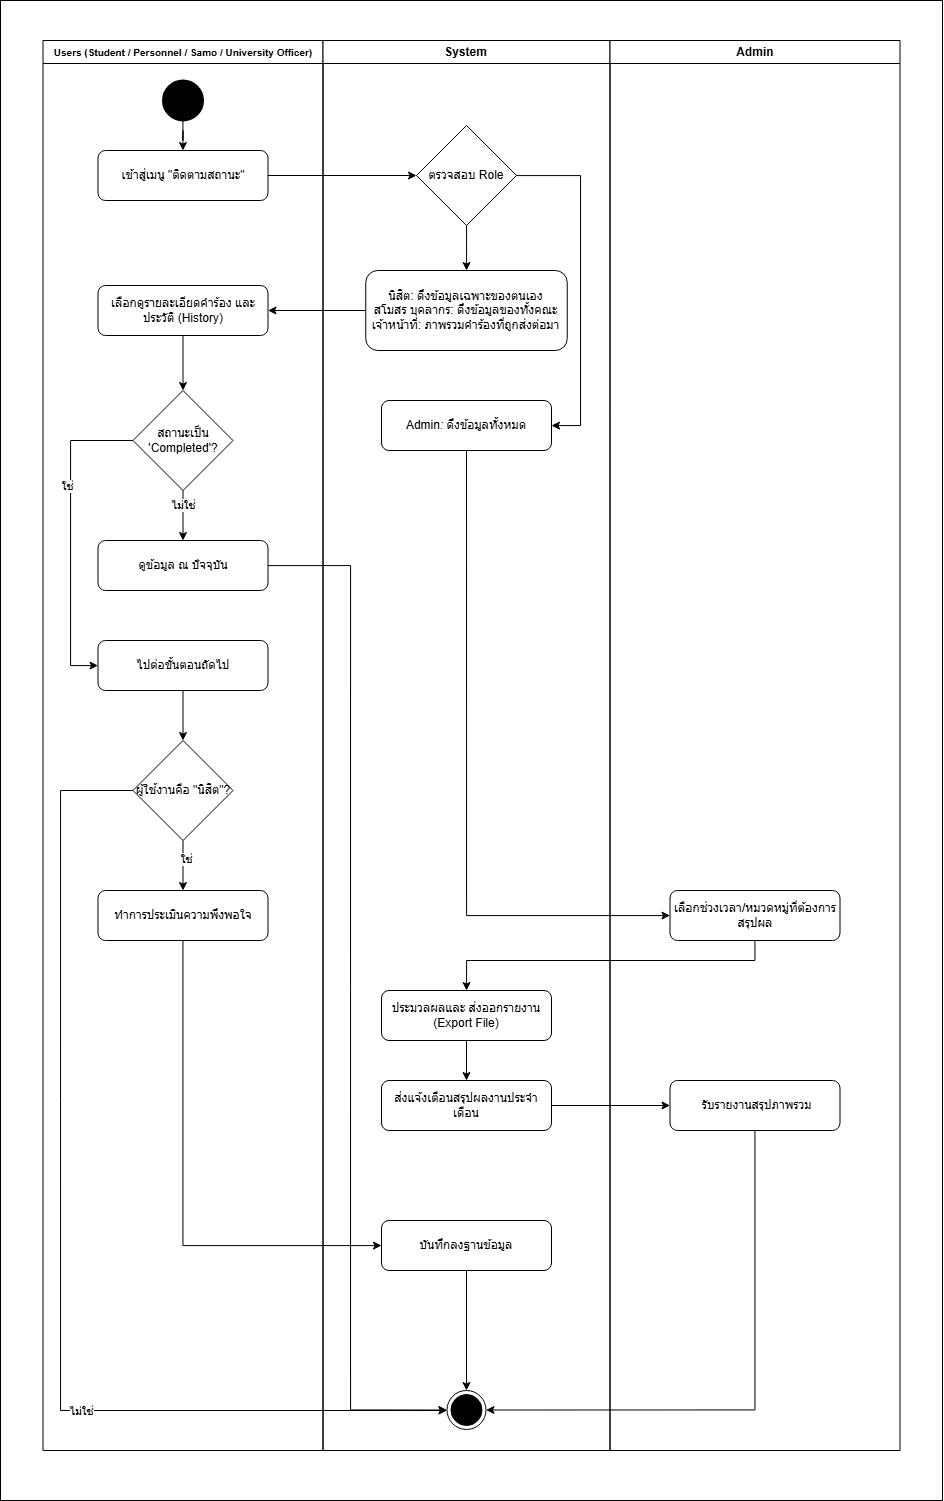

The diagram above was exported from draw.io. Its source (the exported page's mxGraphModel, read from the mxfile embedded in the PNG):
<mxGraphModel dx="1895" dy="958" grid="1" gridSize="10" guides="1" tooltips="1" connect="1" arrows="1" fold="1" page="1" pageScale="1" pageWidth="827" pageHeight="1169" math="0" shadow="0">
  <root>
    <mxCell id="0" />
    <mxCell id="1" parent="0" />
    <mxCell id="LisUPutieNMgh6i62jDw-1" parent="1" style="rounded=0;whiteSpace=wrap;html=1;" value="" vertex="1">
      <mxGeometry height="1500" width="942" x="90" y="60" as="geometry" />
    </mxCell>
    <mxCell id="10TkaT-GMWZGB8NW9_8i-13" parent="1" style="swimlane;whiteSpace=wrap;html=1;startSize=23;" value="&lt;font style=&quot;font-size: 10px;&quot;&gt;Users (Student / Personnel / Samo /&amp;nbsp;University Officer)&lt;/font&gt;" vertex="1">
      <mxGeometry height="1410" width="280" x="132.5" y="100" as="geometry" />
    </mxCell>
    <mxCell id="10TkaT-GMWZGB8NW9_8i-14" parent="10TkaT-GMWZGB8NW9_8i-13" style="strokeWidth=2;html=1;shape=mxgraph.flowchart.start_2;whiteSpace=wrap;fillColor=#000000;" value="" vertex="1">
      <mxGeometry height="40" width="40" x="120" y="40" as="geometry" />
    </mxCell>
    <mxCell id="10TkaT-GMWZGB8NW9_8i-15" parent="10TkaT-GMWZGB8NW9_8i-13" style="rounded=1;whiteSpace=wrap;html=1;" value="เข้าสู่เมนู &quot;ติดตามสถานะ&quot;" vertex="1">
      <mxGeometry height="50" width="170" x="55" y="110" as="geometry" />
    </mxCell>
    <mxCell id="10TkaT-GMWZGB8NW9_8i-16" edge="1" parent="10TkaT-GMWZGB8NW9_8i-13" source="10TkaT-GMWZGB8NW9_8i-14" style="edgeStyle=orthogonalEdgeStyle;rounded=0;orthogonalLoop=1;jettySize=auto;html=1;" target="10TkaT-GMWZGB8NW9_8i-15" value="">
      <mxGeometry relative="1" as="geometry" />
    </mxCell>
    <mxCell id="SwvDPZUCx0vBYftGbNA6-5" parent="10TkaT-GMWZGB8NW9_8i-13" style="rounded=1;whiteSpace=wrap;html=1;align=center;" value="เลือกดูรายละเอียดคำร้อง และประวัติ (History)" vertex="1">
      <mxGeometry height="50" width="170" x="55" y="245" as="geometry" />
    </mxCell>
    <mxCell id="SwvDPZUCx0vBYftGbNA6-7" parent="10TkaT-GMWZGB8NW9_8i-13" style="rhombus;whiteSpace=wrap;html=1;" value="สถานะเป็น 'Completed'?" vertex="1">
      <mxGeometry height="100" width="100" x="90" y="350" as="geometry" />
    </mxCell>
    <mxCell id="SwvDPZUCx0vBYftGbNA6-8" edge="1" parent="10TkaT-GMWZGB8NW9_8i-13" source="SwvDPZUCx0vBYftGbNA6-5" style="edgeStyle=orthogonalEdgeStyle;rounded=0;orthogonalLoop=1;jettySize=auto;html=1;" target="SwvDPZUCx0vBYftGbNA6-7" value="">
      <mxGeometry relative="1" as="geometry" />
    </mxCell>
    <mxCell id="SwvDPZUCx0vBYftGbNA6-14" parent="10TkaT-GMWZGB8NW9_8i-13" style="rhombus;whiteSpace=wrap;html=1;" value="ผู้ใช้งานคือ &quot;นิสิต&quot;?" vertex="1">
      <mxGeometry height="100" width="100" x="90" y="700" as="geometry" />
    </mxCell>
    <mxCell id="10TkaT-GMWZGB8NW9_8i-18" parent="1" style="swimlane;whiteSpace=wrap;html=1;startSize=23;" value="System" vertex="1">
      <mxGeometry height="1410" width="287" x="412.5" y="100" as="geometry" />
    </mxCell>
    <mxCell id="10TkaT-GMWZGB8NW9_8i-19" parent="10TkaT-GMWZGB8NW9_8i-18" style="rounded=1;whiteSpace=wrap;html=1;align=center;" value="&lt;span data-path-to-node=&quot;2,2,1,2&quot; data-index-in-node=&quot;3&quot;&gt;นิสิต:&amp;nbsp;&lt;/span&gt;ดึงข้อมูลเฉพาะของตนเอง&lt;div&gt;&lt;span data-path-to-node=&quot;2,2,1,4&quot; data-index-in-node=&quot;3&quot;&gt;สโมสร บุคลากร:&lt;/span&gt; ดึงข้อมูลของทั้งคณะ&lt;/div&gt;&lt;div&gt;เจ้าหน้าที่:&amp;nbsp;ภาพรวมคำร้องที่ถูกส่งต่อมา&lt;/div&gt;" vertex="1">
      <mxGeometry height="80" width="201.5" x="42.75" y="230" as="geometry" />
    </mxCell>
    <mxCell id="S8NiAFJBc68ECJ1M6Rtm-1" edge="1" parent="10TkaT-GMWZGB8NW9_8i-18" source="9yH0Ntmo25nTp7QuElOo-1" style="edgeStyle=orthogonalEdgeStyle;rounded=0;orthogonalLoop=1;jettySize=auto;html=1;" target="10TkaT-GMWZGB8NW9_8i-19" value="">
      <mxGeometry relative="1" as="geometry" />
    </mxCell>
    <mxCell id="9yH0Ntmo25nTp7QuElOo-1" parent="10TkaT-GMWZGB8NW9_8i-18" style="rhombus;whiteSpace=wrap;html=1;" value="ตรวจสอบ Role" vertex="1">
      <mxGeometry height="100" width="100" x="93.5" y="85" as="geometry" />
    </mxCell>
    <mxCell id="SwvDPZUCx0vBYftGbNA6-25" parent="10TkaT-GMWZGB8NW9_8i-18" style="rounded=1;whiteSpace=wrap;html=1;align=center;" value="ส่งแจ้งเตือนสรุปผลงานประจำเดือน" vertex="1">
      <mxGeometry height="50" width="170" x="58.5" y="1040" as="geometry" />
    </mxCell>
    <mxCell id="10TkaT-GMWZGB8NW9_8i-21" parent="10TkaT-GMWZGB8NW9_8i-18" style="ellipse;html=1;shape=endState;fillColor=#000000;strokeColor=#000000;" value="" vertex="1">
      <mxGeometry height="39" width="39" x="124" y="1350" as="geometry" />
    </mxCell>
    <mxCell id="SwvDPZUCx0vBYftGbNA6-39" edge="1" parent="10TkaT-GMWZGB8NW9_8i-18" source="SwvDPZUCx0vBYftGbNA6-36" style="edgeStyle=orthogonalEdgeStyle;rounded=0;orthogonalLoop=1;jettySize=auto;html=1;entryX=0.5;entryY=0;entryDx=0;entryDy=0;" target="10TkaT-GMWZGB8NW9_8i-21" value="">
      <mxGeometry relative="1" as="geometry">
        <Array as="points" />
        <mxPoint x="143.5" y="1310" as="targetPoint" />
      </mxGeometry>
    </mxCell>
    <mxCell id="SwvDPZUCx0vBYftGbNA6-36" parent="10TkaT-GMWZGB8NW9_8i-18" style="rounded=1;whiteSpace=wrap;html=1;align=center;" value="บันทึกลงฐานข้อมูล" vertex="1">
      <mxGeometry height="50" width="170" x="58.5" y="1180" as="geometry" />
    </mxCell>
    <mxCell id="10TkaT-GMWZGB8NW9_8i-23" parent="1" style="swimlane;whiteSpace=wrap;html=1;startSize=23;" value="Admin" vertex="1">
      <mxGeometry height="1410" width="290" x="699.5" y="100" as="geometry" />
    </mxCell>
    <mxCell id="SwvDPZUCx0vBYftGbNA6-21" parent="10TkaT-GMWZGB8NW9_8i-23" style="rounded=1;whiteSpace=wrap;html=1;align=center;" value="เลือกช่วงเวลา/หมวดหมู่ที่ต้องการสรุปผล" vertex="1">
      <mxGeometry height="50" width="170" x="60" y="850" as="geometry" />
    </mxCell>
    <mxCell id="SwvDPZUCx0vBYftGbNA6-27" parent="10TkaT-GMWZGB8NW9_8i-23" style="rounded=1;whiteSpace=wrap;html=1;align=center;" value="&amp;nbsp;รับรายงานสรุปภาพรวม" vertex="1">
      <mxGeometry height="50" width="170" x="60" y="1040" as="geometry" />
    </mxCell>
    <mxCell id="9yH0Ntmo25nTp7QuElOo-2" edge="1" parent="1" source="10TkaT-GMWZGB8NW9_8i-15" style="edgeStyle=orthogonalEdgeStyle;rounded=0;orthogonalLoop=1;jettySize=auto;html=1;" target="9yH0Ntmo25nTp7QuElOo-1" value="">
      <mxGeometry relative="1" as="geometry" />
    </mxCell>
    <mxCell id="SwvDPZUCx0vBYftGbNA6-4" edge="1" parent="1" source="9yH0Ntmo25nTp7QuElOo-1" style="edgeStyle=orthogonalEdgeStyle;rounded=0;orthogonalLoop=1;jettySize=auto;html=1;" target="SwvDPZUCx0vBYftGbNA6-2" value="">
      <mxGeometry relative="1" as="geometry">
        <Array as="points">
          <mxPoint x="670" y="235" />
          <mxPoint x="670" y="485" />
        </Array>
      </mxGeometry>
    </mxCell>
    <mxCell id="SwvDPZUCx0vBYftGbNA6-2" parent="1" style="rounded=1;whiteSpace=wrap;html=1;align=center;" value="&lt;span data-path-to-node=&quot;2,2,1,6&quot; data-index-in-node=&quot;3&quot;&gt;Admin&lt;/span&gt;&lt;i data-path-to-node=&quot;2,2,1,6&quot; data-index-in-node=&quot;3&quot;&gt;:&lt;/i&gt; ดึงข้อมูลทั้งหมด" vertex="1">
      <mxGeometry height="50" width="170" x="471" y="460" as="geometry" />
    </mxCell>
    <mxCell id="SwvDPZUCx0vBYftGbNA6-6" edge="1" parent="1" source="10TkaT-GMWZGB8NW9_8i-19" style="edgeStyle=orthogonalEdgeStyle;rounded=0;orthogonalLoop=1;jettySize=auto;html=1;" target="SwvDPZUCx0vBYftGbNA6-5" value="">
      <mxGeometry relative="1" as="geometry" />
    </mxCell>
    <mxCell id="SwvDPZUCx0vBYftGbNA6-33" edge="1" parent="1" source="SwvDPZUCx0vBYftGbNA6-9" style="edgeStyle=orthogonalEdgeStyle;rounded=0;orthogonalLoop=1;jettySize=auto;html=1;entryX=0;entryY=0.5;entryDx=0;entryDy=0;" target="10TkaT-GMWZGB8NW9_8i-21" value="">
      <mxGeometry relative="1" as="geometry">
        <Array as="points">
          <mxPoint x="440" y="625" />
          <mxPoint x="440" y="1470" />
        </Array>
        <mxPoint x="335" y="1180" as="targetPoint" />
      </mxGeometry>
    </mxCell>
    <mxCell id="SwvDPZUCx0vBYftGbNA6-9" parent="1" style="rounded=1;whiteSpace=wrap;html=1;align=center;" value="ดูข้อมูล ณ ปัจจุบัน" vertex="1">
      <mxGeometry height="50" width="170" x="187.5" y="600" as="geometry" />
    </mxCell>
    <mxCell id="SwvDPZUCx0vBYftGbNA6-10" edge="1" parent="1" source="SwvDPZUCx0vBYftGbNA6-7" style="edgeStyle=orthogonalEdgeStyle;rounded=0;orthogonalLoop=1;jettySize=auto;html=1;" target="SwvDPZUCx0vBYftGbNA6-9" value="">
      <mxGeometry relative="1" as="geometry" />
    </mxCell>
    <mxCell id="SwvDPZUCx0vBYftGbNA6-11" connectable="0" parent="SwvDPZUCx0vBYftGbNA6-10" style="edgeLabel;html=1;align=center;verticalAlign=middle;resizable=0;points=[];" value="ไม่ใช่" vertex="1">
      <mxGeometry relative="1" x="-0.3896" as="geometry">
        <mxPoint as="offset" />
      </mxGeometry>
    </mxCell>
    <mxCell id="SwvDPZUCx0vBYftGbNA6-15" edge="1" parent="1" source="SwvDPZUCx0vBYftGbNA6-12" style="edgeStyle=orthogonalEdgeStyle;rounded=0;orthogonalLoop=1;jettySize=auto;html=1;" target="SwvDPZUCx0vBYftGbNA6-14" value="">
      <mxGeometry relative="1" as="geometry" />
    </mxCell>
    <mxCell id="SwvDPZUCx0vBYftGbNA6-12" parent="1" style="rounded=1;whiteSpace=wrap;html=1;align=center;" value="ไปต่อขั้นตอนถัดไป" vertex="1">
      <mxGeometry height="50" width="170" x="187.5" y="700" as="geometry" />
    </mxCell>
    <mxCell id="SwvDPZUCx0vBYftGbNA6-13" edge="1" parent="1" source="SwvDPZUCx0vBYftGbNA6-7" style="edgeStyle=orthogonalEdgeStyle;rounded=0;orthogonalLoop=1;jettySize=auto;html=1;" target="SwvDPZUCx0vBYftGbNA6-12" value="">
      <mxGeometry relative="1" as="geometry">
        <Array as="points">
          <mxPoint x="160" y="500" />
          <mxPoint x="160" y="725" />
        </Array>
      </mxGeometry>
    </mxCell>
    <mxCell id="SwvDPZUCx0vBYftGbNA6-20" connectable="0" parent="SwvDPZUCx0vBYftGbNA6-13" style="edgeLabel;html=1;align=center;verticalAlign=middle;resizable=0;points=[];" value="ใช่" vertex="1">
      <mxGeometry relative="1" x="-0.3222" y="-4" as="geometry">
        <mxPoint as="offset" />
      </mxGeometry>
    </mxCell>
    <mxCell id="SwvDPZUCx0vBYftGbNA6-22" edge="1" parent="1" source="SwvDPZUCx0vBYftGbNA6-2" style="edgeStyle=orthogonalEdgeStyle;rounded=0;orthogonalLoop=1;jettySize=auto;html=1;exitX=0.5;exitY=1;exitDx=0;exitDy=0;" target="SwvDPZUCx0vBYftGbNA6-21" value="">
      <mxGeometry relative="1" as="geometry">
        <Array as="points">
          <mxPoint x="556" y="975" />
        </Array>
      </mxGeometry>
    </mxCell>
    <mxCell id="SwvDPZUCx0vBYftGbNA6-37" edge="1" parent="1" source="SwvDPZUCx0vBYftGbNA6-17" style="edgeStyle=orthogonalEdgeStyle;rounded=0;orthogonalLoop=1;jettySize=auto;html=1;" target="SwvDPZUCx0vBYftGbNA6-36" value="">
      <mxGeometry relative="1" as="geometry">
        <Array as="points">
          <mxPoint x="273" y="1305" />
        </Array>
      </mxGeometry>
    </mxCell>
    <mxCell id="SwvDPZUCx0vBYftGbNA6-17" parent="1" style="rounded=1;whiteSpace=wrap;html=1;align=center;" value="ทำการประเมินความพึงพอใจ" vertex="1">
      <mxGeometry height="50" width="170" x="187.5" y="950" as="geometry" />
    </mxCell>
    <mxCell id="SwvDPZUCx0vBYftGbNA6-18" edge="1" parent="1" source="SwvDPZUCx0vBYftGbNA6-14" style="edgeStyle=orthogonalEdgeStyle;rounded=0;orthogonalLoop=1;jettySize=auto;html=1;" target="SwvDPZUCx0vBYftGbNA6-17" value="">
      <mxGeometry relative="1" as="geometry" />
    </mxCell>
    <mxCell id="SwvDPZUCx0vBYftGbNA6-19" connectable="0" parent="SwvDPZUCx0vBYftGbNA6-18" style="edgeLabel;html=1;align=center;verticalAlign=middle;resizable=0;points=[];" value="ใช่" vertex="1">
      <mxGeometry relative="1" x="-0.2629" y="3" as="geometry">
        <mxPoint as="offset" />
      </mxGeometry>
    </mxCell>
    <mxCell id="SwvDPZUCx0vBYftGbNA6-26" edge="1" parent="1" source="SwvDPZUCx0vBYftGbNA6-23" style="edgeStyle=orthogonalEdgeStyle;rounded=0;orthogonalLoop=1;jettySize=auto;html=1;" target="SwvDPZUCx0vBYftGbNA6-25" value="">
      <mxGeometry relative="1" as="geometry" />
    </mxCell>
    <mxCell id="SwvDPZUCx0vBYftGbNA6-23" parent="1" style="rounded=1;whiteSpace=wrap;html=1;align=center;" value="ประมวลผลและ &lt;span data-path-to-node=&quot;2,7,1,0&quot; data-index-in-node=&quot;15&quot; style=&quot;&quot;&gt;ส่งออกรายงาน (Export File)&lt;/span&gt;" vertex="1">
      <mxGeometry height="50" width="170" x="471" y="1050" as="geometry" />
    </mxCell>
    <mxCell id="SwvDPZUCx0vBYftGbNA6-24" edge="1" parent="1" source="SwvDPZUCx0vBYftGbNA6-21" style="edgeStyle=orthogonalEdgeStyle;rounded=0;orthogonalLoop=1;jettySize=auto;html=1;" target="SwvDPZUCx0vBYftGbNA6-23" value="">
      <mxGeometry relative="1" as="geometry">
        <Array as="points">
          <mxPoint x="845" y="1020" />
          <mxPoint x="556" y="1020" />
        </Array>
      </mxGeometry>
    </mxCell>
    <mxCell id="SwvDPZUCx0vBYftGbNA6-28" edge="1" parent="1" source="SwvDPZUCx0vBYftGbNA6-25" style="edgeStyle=orthogonalEdgeStyle;rounded=0;orthogonalLoop=1;jettySize=auto;html=1;" target="SwvDPZUCx0vBYftGbNA6-27" value="">
      <mxGeometry relative="1" as="geometry" />
    </mxCell>
    <mxCell id="SwvDPZUCx0vBYftGbNA6-30" edge="1" parent="1" source="SwvDPZUCx0vBYftGbNA6-14" style="edgeStyle=orthogonalEdgeStyle;rounded=0;orthogonalLoop=1;jettySize=auto;html=1;" target="10TkaT-GMWZGB8NW9_8i-21" value="">
      <mxGeometry relative="1" as="geometry">
        <Array as="points">
          <mxPoint x="150" y="850" />
          <mxPoint x="150" y="1470" />
        </Array>
      </mxGeometry>
    </mxCell>
    <mxCell id="SwvDPZUCx0vBYftGbNA6-31" connectable="0" parent="SwvDPZUCx0vBYftGbNA6-30" style="edgeLabel;html=1;align=center;verticalAlign=middle;resizable=0;points=[];" value="ไม่ใช่" vertex="1">
      <mxGeometry relative="1" x="0.3203" as="geometry">
        <mxPoint as="offset" />
      </mxGeometry>
    </mxCell>
    <mxCell id="SwvDPZUCx0vBYftGbNA6-35" edge="1" parent="1" source="SwvDPZUCx0vBYftGbNA6-27" style="edgeStyle=orthogonalEdgeStyle;rounded=0;orthogonalLoop=1;jettySize=auto;html=1;entryX=1;entryY=0.5;entryDx=0;entryDy=0;" target="10TkaT-GMWZGB8NW9_8i-21" value="">
      <mxGeometry relative="1" as="geometry">
        <Array as="points">
          <mxPoint x="845" y="1470" />
        </Array>
        <mxPoint x="844.5" y="1270" as="targetPoint" />
      </mxGeometry>
    </mxCell>
  </root>
</mxGraphModel>